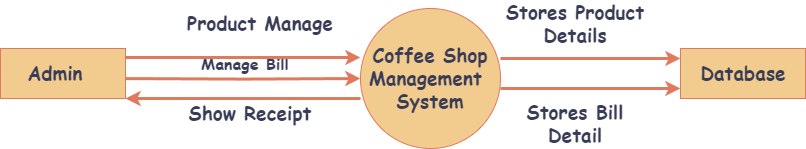

The diagram above was exported from draw.io. Its source (the exported page's mxGraphModel, read from the mxfile embedded in the PNG):
<mxGraphModel dx="1434" dy="772" grid="1" gridSize="10" guides="1" tooltips="1" connect="1" arrows="1" fold="1" page="1" pageScale="1" pageWidth="850" pageHeight="1100" math="0" shadow="0">
  <root>
    <mxCell id="0" />
    <mxCell id="1" parent="0" />
    <mxCell id="FisYTnzz_3P9CHzx85YT-2" style="edgeStyle=orthogonalEdgeStyle;rounded=0;orthogonalLoop=1;jettySize=auto;html=1;entryX=0;entryY=0.5;entryDx=0;entryDy=0;strokeColor=#E07A5F;fontColor=default;fillColor=#F2CC8F;labelBackgroundColor=none;strokeWidth=3;" edge="1" parent="1">
      <mxGeometry relative="1" as="geometry">
        <mxPoint x="500" y="330" as="sourcePoint" />
        <mxPoint x="680" y="330" as="targetPoint" />
      </mxGeometry>
    </mxCell>
    <mxCell id="4sgvNdRGfjgQht5Z6NOE-1" value="" style="ellipse;whiteSpace=wrap;html=1;aspect=fixed;fontSize=19;fontFamily=Comic Sans MS;labelBackgroundColor=none;fillColor=#F2CC8F;strokeColor=#E07A5F;fontColor=#393C56;" parent="1" vertex="1">
      <mxGeometry x="360" y="280" width="140" height="140" as="geometry" />
    </mxCell>
    <mxCell id="H6hT8NQj9ud9i9TidSE8-1" value="&lt;font style=&quot;font-size: 19px;&quot;&gt;Coffee Shop&lt;br style=&quot;font-size: 19px;&quot;&gt;Management&amp;nbsp;&lt;br style=&quot;font-size: 19px;&quot;&gt;System&lt;/font&gt;" style="text;html=1;strokeColor=none;fillColor=none;align=center;verticalAlign=middle;whiteSpace=wrap;rounded=0;fontStyle=1;fontSize=19;fontFamily=Comic Sans MS;labelBackgroundColor=none;fontColor=#393C56;" parent="1" vertex="1">
      <mxGeometry x="380" y="340" width="100" height="20" as="geometry" />
    </mxCell>
    <mxCell id="H6hT8NQj9ud9i9TidSE8-2" value="" style="rounded=0;whiteSpace=wrap;html=1;labelBackgroundColor=none;fillColor=#F2CC8F;strokeColor=#E07A5F;fontColor=#393C56;" parent="1" vertex="1">
      <mxGeometry y="320" width="125" height="50" as="geometry" />
    </mxCell>
    <mxCell id="H6hT8NQj9ud9i9TidSE8-3" value="&lt;font style=&quot;font-size: 19px;&quot;&gt;Admin&lt;/font&gt;" style="text;html=1;strokeColor=none;fillColor=none;align=center;verticalAlign=middle;whiteSpace=wrap;rounded=0;fontStyle=1;fontSize=19;fontFamily=Comic Sans MS;labelBackgroundColor=none;fontColor=#393C56;" parent="1" vertex="1">
      <mxGeometry x="20" y="330" width="70" height="30" as="geometry" />
    </mxCell>
    <mxCell id="H6hT8NQj9ud9i9TidSE8-7" value="&lt;b style=&quot;font-size: 19px;&quot;&gt;Product Manage&lt;/b&gt;" style="text;html=1;strokeColor=none;fillColor=none;align=center;verticalAlign=middle;whiteSpace=wrap;rounded=0;fontSize=19;fontFamily=Comic Sans MS;labelBackgroundColor=none;fontColor=#393C56;" parent="1" vertex="1">
      <mxGeometry x="185" y="280" width="150" height="30" as="geometry" />
    </mxCell>
    <mxCell id="H6hT8NQj9ud9i9TidSE8-8" value="&lt;b style=&quot;font-size: 19px;&quot;&gt;Show Receipt&lt;/b&gt;" style="text;html=1;strokeColor=none;fillColor=none;align=center;verticalAlign=middle;whiteSpace=wrap;rounded=0;fontSize=19;fontFamily=Comic Sans MS;labelBackgroundColor=none;fontColor=#393C56;" parent="1" vertex="1">
      <mxGeometry x="185" y="370" width="130" height="30" as="geometry" />
    </mxCell>
    <mxCell id="H6hT8NQj9ud9i9TidSE8-9" value="&lt;b style=&quot;&quot;&gt;&lt;font style=&quot;font-size: 16px;&quot;&gt;Manage Bill&lt;/font&gt;&lt;/b&gt;" style="text;html=1;strokeColor=none;fillColor=none;align=center;verticalAlign=middle;whiteSpace=wrap;rounded=0;fontSize=19;fontFamily=Comic Sans MS;labelBackgroundColor=none;fontColor=#393C56;" parent="1" vertex="1">
      <mxGeometry x="185" y="320" width="120" height="30" as="geometry" />
    </mxCell>
    <mxCell id="H6hT8NQj9ud9i9TidSE8-14" value="&lt;b style=&quot;font-size: 19px;&quot;&gt;Stores Product Details&lt;/b&gt;" style="text;html=1;strokeColor=none;fillColor=none;align=center;verticalAlign=middle;whiteSpace=wrap;rounded=0;fontSize=19;fontFamily=Comic Sans MS;labelBackgroundColor=none;fontColor=#393C56;" parent="1" vertex="1">
      <mxGeometry x="490" y="280" width="170" height="30" as="geometry" />
    </mxCell>
    <mxCell id="H6hT8NQj9ud9i9TidSE8-15" value="&lt;b style=&quot;font-size: 19px;&quot;&gt;Stores Bill Detail&lt;/b&gt;" style="text;html=1;strokeColor=none;fillColor=none;align=center;verticalAlign=middle;whiteSpace=wrap;rounded=0;fontSize=19;fontFamily=Comic Sans MS;labelBackgroundColor=none;fontColor=#393C56;" parent="1" vertex="1">
      <mxGeometry x="500" y="380" width="150" height="30" as="geometry" />
    </mxCell>
    <mxCell id="FisYTnzz_3P9CHzx85YT-3" style="edgeStyle=orthogonalEdgeStyle;rounded=0;orthogonalLoop=1;jettySize=auto;html=1;entryX=0;entryY=0.5;entryDx=0;entryDy=0;strokeColor=#E07A5F;fontColor=default;fillColor=#F2CC8F;labelBackgroundColor=none;strokeWidth=3;" edge="1" parent="1">
      <mxGeometry relative="1" as="geometry">
        <mxPoint x="500" y="360" as="sourcePoint" />
        <mxPoint x="680" y="360" as="targetPoint" />
      </mxGeometry>
    </mxCell>
    <mxCell id="FisYTnzz_3P9CHzx85YT-7" value="" style="rounded=0;whiteSpace=wrap;html=1;labelBackgroundColor=none;fillColor=#F2CC8F;strokeColor=#E07A5F;fontColor=#393C56;" vertex="1" parent="1">
      <mxGeometry x="680" y="320" width="125" height="50" as="geometry" />
    </mxCell>
    <mxCell id="FisYTnzz_3P9CHzx85YT-8" value="&lt;font style=&quot;font-size: 19px;&quot; face=&quot;Comic Sans MS&quot;&gt;&lt;b&gt;Database&lt;/b&gt;&lt;/font&gt;" style="text;html=1;strokeColor=none;fillColor=none;align=center;verticalAlign=middle;whiteSpace=wrap;rounded=0;fontColor=#393C56;" vertex="1" parent="1">
      <mxGeometry x="703.75" y="330" width="77.5" height="30" as="geometry" />
    </mxCell>
    <mxCell id="FisYTnzz_3P9CHzx85YT-9" style="edgeStyle=orthogonalEdgeStyle;rounded=0;orthogonalLoop=1;jettySize=auto;html=1;entryX=0;entryY=0.571;entryDx=0;entryDy=0;strokeColor=#E07A5F;fontColor=default;fillColor=#F2CC8F;labelBackgroundColor=none;strokeWidth=3;entryPerimeter=0;" edge="1" parent="1">
      <mxGeometry relative="1" as="geometry">
        <mxPoint x="125" y="350.06" as="sourcePoint" />
        <mxPoint x="360" y="350.00000000000006" as="targetPoint" />
      </mxGeometry>
    </mxCell>
    <mxCell id="FisYTnzz_3P9CHzx85YT-10" style="edgeStyle=orthogonalEdgeStyle;rounded=0;orthogonalLoop=1;jettySize=auto;html=1;entryX=0;entryY=0.571;entryDx=0;entryDy=0;strokeColor=#E07A5F;fontColor=default;fillColor=#F2CC8F;labelBackgroundColor=none;strokeWidth=3;entryPerimeter=0;" edge="1" parent="1">
      <mxGeometry relative="1" as="geometry">
        <mxPoint x="125" y="329" as="sourcePoint" />
        <mxPoint x="360" y="329" as="targetPoint" />
      </mxGeometry>
    </mxCell>
    <mxCell id="FisYTnzz_3P9CHzx85YT-17" value="" style="endArrow=classic;html=1;rounded=0;strokeColor=#E07A5F;fontColor=#393C56;fillColor=#F2CC8F;entryX=1;entryY=1;entryDx=0;entryDy=0;exitX=0;exitY=0.643;exitDx=0;exitDy=0;exitPerimeter=0;strokeWidth=3;" edge="1" parent="1" source="4sgvNdRGfjgQht5Z6NOE-1" target="H6hT8NQj9ud9i9TidSE8-2">
      <mxGeometry width="50" height="50" relative="1" as="geometry">
        <mxPoint x="400" y="420" as="sourcePoint" />
        <mxPoint x="450" y="370" as="targetPoint" />
      </mxGeometry>
    </mxCell>
  </root>
</mxGraphModel>